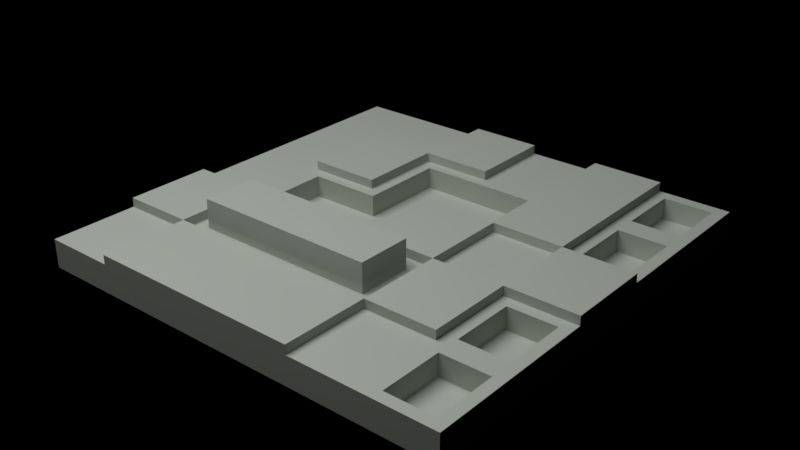 # Source: greeble_1.blend  (saved by Blender 2.80.75; exported with 4.5.12 LTS)
import bpy
from mathutils import Matrix  # noqa: F401  (used for matrix-valued properties, if any)

bpy.ops.wm.read_factory_settings(use_empty=True)
scene = bpy.context.scene
scene.name = 'Scene'

# ---- collections
col_object = bpy.data.collections.new('Object'); scene.collection.children.link(col_object)

# ---- materials (node trees are filled in below, after node groups)
mat_main_hull = bpy.data.materials.new('Main Hull')

# ---- material node trees
mat_main_hull.use_nodes = True; mat_main_hull.node_tree.nodes.clear()
_N = mat_main_hull.node_tree.nodes; _L = mat_main_hull.node_tree.links
n0 = _N.new('ShaderNodeOutputMaterial'); n0.name = 'Material Output'; n0.location = (300, 300)
n1 = _N.new('ShaderNodeBsdfPrincipled'); n1.name = 'Principled BSDF'; n1.location = (10, 300)
n1.distribution = 'GGX'
n1.subsurface_method = 'BURLEY'
n1.inputs[0].default_value = (0.524, 0.5705, 0.4984, 1.0)
n1.inputs[1].default_value = 0.2637
n1.inputs[2].default_value = 0.7527
n1.inputs[3].default_value = 1.45
n1.inputs[13].default_value = 0.5769
n1.inputs[27].default_value = (0.0, 0.0, 0.0, 1.0)
n1.inputs[28].default_value = 1.0
_L.new(n1.outputs[0], n0.inputs[0])
n0.is_active_output = True

# ---- world
world_world = bpy.data.worlds.new('World'); scene.world = world_world
world_world.color = (0.0, 0.0, 0.0)
world_world.use_sun_shadow = False
world_world.sun_shadow_jitter_overblur = 0.0
world_world.cycles.sampling_method = 'MANUAL'

# ---- lights
light_point = bpy.data.lights.new('Point', 'POINT')
light_point.transmission_factor = 0.0
light_point.shadow_soft_size = 0.25
light_point.shadow_maximum_resolution = 0.006
light_point.use_absolute_resolution = True

# ---- meshes
me_cube_001 = bpy.data.meshes.new('Cube.001')
me_cube_001.from_pydata([(-1.167, -1.0, 0.0), (-1.167, -1.0, 0.1306), (-1.167, 1.0, 0.0), (-1.167, 1.0, 0.1306), (0.8333, -1.0, 0.0), (0.8333, -1.0, 0.1306), (0.8333, 1.0, 0.0), (0.8333, 1.0, 0.1306), (0.5, 1.0, 0.0), (0.1667, 1.0, 0.0), (-0.1667, 1.0, 0.0), (-0.5, 1.0, 0.0), (-0.8333, 1.0, 0.0), (-0.8333, 1.0, 0.1306), (-0.5, 1.0, 0.1306), (-0.1667, 1.0, 0.1306), (0.1667, 1.0, 0.1306), (0.5, 1.0, 0.1306), (-0.8333, -1.0, 0.0), (-0.5, -1.0, 0.0), (-0.1667, -1.0, 0.0), (0.1667, -1.0, 0.0), (0.5, -1.0, 0.0), (0.5, -1.0, 0.1306), (0.1667, -1.0, 0.1306), (-0.1667, -1.0, 0.1306), (-0.5, -1.0, 0.1306), (-0.8333, -1.0, 0.1306), (-1.167, 0.6, 0.0), (-1.167, 0.2, 0.0), (-1.167, -0.2, 0.0), (-1.167, -0.6, 0.0), (-1.167, -0.6, 0.1306), (-1.167, -0.2, 0.1306), (-1.167, 0.2, 0.1306), (-1.167, 0.6, 0.1306), (0.8333, -0.6, 0.0), (0.8333, -0.2, 0.0), (0.8333, 0.2, 0.0), (0.8333, 0.6, 0.0), (0.8333, 0.6, 0.1306), (0.8333, 0.2, 0.1306), (0.8333, -0.2, 0.1306), (0.8333, -0.6, 0.1306), (0.5, 0.6, 0.1306), (0.5, 0.2, 0.1306), (0.5, -0.2, 0.1306), (0.5, -0.6, 0.1306), (0.1104, 0.5437, 0.1306), (0.1104, 0.2563, 0.1306), (0.09408, -0.2726, 0.1306), (0.09408, -0.5274, 0.1306), (-0.1667, 0.5437, 0.1306), (-0.1667, 0.2, 0.1306), (-0.223, -0.1437, 0.1306), (-0.1667, -0.5274, 0.1306), (-0.4437, 0.5437, 0.1306), (-0.4437, 0.1437, 0.1306), (-0.5, -0.2, 0.1306), (-0.5, -0.6, 0.1306), (-0.8333, 0.6, 0.1306), (-0.777, 0.1437, 0.1306), (-0.777, -0.1437, 0.1306), (-0.7607, -0.5274, 0.1306), (-0.8333, 0.6, 0.0), (-0.8333, 0.2, 0.0), (-0.8333, -0.2, 0.0), (-0.8333, -0.6, 0.0), (-0.5, 0.6, 0.0), (-0.5, 0.2, 0.0), (-0.5, -0.2, 0.0), (-0.5, -0.6, 0.0), (-0.1667, 0.6, 0.0), (-0.1667, 0.2, 0.0), (-0.1667, -0.2, 0.0), (-0.1667, -0.6, 0.0), (0.1667, 0.6, 0.0), (0.1667, 0.2, 0.0), (0.1667, -0.2, 0.0), (0.1667, -0.6, 0.0), (0.5, 0.6, 0.0), (0.5, 0.2, 0.0), (0.5, -0.2, 0.0), (0.5, -0.6, 0.0), (-0.5, 1.0, 0.1729), (-0.1667, 1.0, 0.1729), (0.1667, 1.0, 0.1729), (0.5, 1.0, 0.1729), (0.1667, -1.0, 0.1729), (-0.1667, -1.0, 0.1729), (-0.5, -1.0, 0.1729), (-0.8333, -1.0, 0.1729), (0.1667, -0.6, 0.1729), (-0.1667, -0.6, 0.1729), (-0.5, -0.6, 0.1729), (-0.8333, -0.6, 0.1729), (-1.167, -0.6, 0.1729), (-1.167, -0.2, 0.1729), (0.8333, 0.2, 0.1729), (0.8333, -0.2, 0.1729), (0.5, 0.6, 0.1729), (0.5, 0.2, 0.1729), (0.5, -0.2, 0.1729), (0.5, -0.6, 0.1729), (0.1667, 0.6, 0.1729), (0.1667, 0.2, 0.1729), (0.1667, -0.2, 0.1729), (-0.1667, 0.6, 0.1729), (-0.1667, 0.2, 0.1729), (-0.1667, -0.2, 0.1729), (-0.5, 0.6, 0.1729), (-0.5, 0.2, 0.1729), (-0.8333, 0.6, 0.1729), (-0.8333, 0.2, 0.1729), (-0.8333, -0.2, 0.1729), (0.1667, 0.6, 0.1306), (0.1667, 0.2, 0.1306), (-0.223, 0.2563, 0.1306), (-0.1667, -0.2726, 0.1306), (-0.5, 0.6, 0.1306), (-0.5, 0.2, 0.1306), (-0.8333, 0.2, 0.1306), (-0.7607, -0.2726, 0.1306), (-0.5, -0.1437, 0.1306), (-0.1667, 0.6, 0.1306), (-0.1667, 0.5437, 0.03061), (-0.223, 0.2563, 0.03061), (-0.4437, 0.1437, 0.03061), (-0.5, -0.1437, 0.03061), (0.1104, 0.5437, 0.03061), (0.1104, 0.2563, 0.03061), (-0.223, -0.1437, 0.03061), (-0.4437, 0.5437, 0.03061), (-0.777, 0.1437, 0.03061), (-0.777, -0.1437, 0.03061), (0.1667, -0.2, 0.1306), (0.1667, -0.6, 0.1306), (-0.8333, -0.2, 0.1306), (-0.8333, -0.6, 0.1306), (-0.5, -0.2726, 0.1306), (-0.5, -0.5274, 0.1306), (-0.1667, -0.2, 0.1306), (-0.1667, -0.6, 0.1306), (-0.1667, -0.2726, 0.2647), (-0.1667, -0.5274, 0.2647), (-0.5, -0.2726, 0.2647), (-0.5, -0.5274, 0.2647), (0.09408, -0.2726, 0.2647), (0.09408, -0.5274, 0.2647), (-0.7607, -0.2726, 0.2647), (-0.7607, -0.5274, 0.2647), (0.779, -0.6544, 0.1306), (0.5544, -0.6544, 0.1306), (0.5544, -0.9456, 0.1306), (0.779, -0.9456, 0.1306), (0.779, 0.9456, 0.1306), (0.5544, 0.9456, 0.1306), (0.5544, 0.6544, 0.1306), (0.779, 0.6544, 0.1306), (0.779, 0.5456, 0.1306), (0.5544, 0.5456, 0.1306), (0.5544, 0.2544, 0.1306), (0.779, 0.2544, 0.1306), (0.779, -0.2544, 0.1306), (0.5544, -0.2544, 0.1306), (0.5544, -0.5456, 0.1306), (0.779, -0.5456, 0.1306), (0.5544, -0.6544, 0.03061), (0.779, -0.6544, 0.03061), (0.779, -0.9456, 0.03061), (0.5544, -0.9456, 0.03061), (0.5544, 0.9456, 0.03061), (0.779, 0.9456, 0.03061), (0.779, 0.6544, 0.03061), (0.5544, 0.6544, 0.03061), (0.5544, 0.5456, 0.03061), (0.779, 0.5456, 0.03061), (0.779, 0.2544, 0.03061), (0.5544, 0.2544, 0.03061), (0.5544, -0.2544, 0.03061), (0.779, -0.2544, 0.03061), (0.779, -0.5456, 0.03061), (0.5544, -0.5456, 0.03061)], [], [(28, 35, 3, 2), (8, 17, 7, 6), (36, 43, 5, 4), (18, 27, 1, 0), (83, 36, 4, 22), (138, 32, 1, 27), (154, 151, 168, 169), (47, 136, 24, 23), (17, 16, 86, 87), (119, 60, 112, 110), (135, 116, 105, 106), (31, 67, 18, 0), (67, 71, 19, 18), (71, 75, 20, 19), (75, 79, 21, 20), (79, 83, 22, 21), (4, 5, 23, 22), (22, 23, 24, 21), (21, 24, 25, 20), (20, 25, 26, 19), (19, 26, 27, 18), (2, 3, 13, 12), (12, 13, 14, 11), (11, 14, 15, 10), (10, 15, 16, 9), (9, 16, 17, 8), (9, 8, 80, 76), (76, 80, 81, 77), (77, 81, 82, 78), (78, 82, 83, 79), (10, 9, 76, 72), (72, 76, 77, 73), (73, 77, 78, 74), (74, 78, 79, 75), (11, 10, 72, 68), (68, 72, 73, 69), (69, 73, 74, 70), (70, 74, 75, 71), (12, 11, 68, 64), (64, 68, 69, 65), (65, 69, 70, 66), (66, 70, 71, 67), (2, 12, 64, 28), (28, 64, 65, 29), (29, 65, 66, 30), (30, 66, 67, 31), (14, 13, 60, 119), (116, 45, 101, 105), (54, 117, 126, 131), (139, 122, 149, 145), (138, 137, 114, 95), (57, 61, 133, 127), (123, 54, 131, 128), (118, 139, 145, 143), (16, 15, 124, 115), (49, 48, 129, 130), (24, 136, 92, 88), (50, 118, 143, 147), (115, 116, 105, 104), (15, 14, 84, 85), (45, 116, 135, 46), (16, 115, 104, 86), (155, 156, 171, 172), (151, 152, 167, 168), (136, 142, 93, 92), (165, 166, 181, 182), (13, 3, 35, 60), (60, 35, 34, 121), (121, 34, 33, 137), (60, 121, 113, 112), (8, 6, 39, 80), (80, 39, 38, 81), (81, 38, 37, 82), (82, 37, 36, 83), (6, 7, 40, 39), (39, 40, 41, 38), (38, 41, 42, 37), (37, 42, 43, 36), (0, 1, 32, 31), (31, 32, 33, 30), (30, 33, 34, 29), (29, 34, 35, 28), (92, 93, 89, 88), (93, 94, 90, 89), (94, 95, 91, 90), (110, 112, 113, 111), (85, 84, 110, 107), (105, 108, 109, 106), (87, 86, 104, 100), (100, 104, 105, 101), (102, 106, 92, 103), (98, 101, 102, 99), (114, 97, 96, 95), (46, 135, 106, 102), (135, 136, 92, 106), (121, 120, 111, 113), (136, 47, 103, 92), (124, 15, 85, 107), (138, 27, 91, 95), (59, 138, 95, 94), (41, 45, 101, 98), (53, 141, 109, 108), (119, 124, 107, 110), (46, 42, 99, 102), (42, 41, 98, 99), (14, 119, 110, 84), (120, 119, 110, 111), (142, 59, 94, 93), (44, 17, 87, 100), (45, 44, 100, 101), (25, 24, 88, 89), (137, 33, 97, 114), (116, 53, 108, 105), (45, 46, 102, 101), (26, 25, 89, 90), (33, 32, 96, 97), (32, 138, 95, 96), (141, 135, 106, 109), (47, 46, 102, 103), (27, 26, 90, 91), (48, 49, 116, 115), (117, 54, 141, 53), (57, 56, 119, 120), (62, 61, 121, 137), (61, 57, 120, 121), (123, 62, 137, 58), (56, 52, 124, 119), (54, 123, 58, 141), (52, 48, 115, 124), (49, 117, 53, 116), (127, 133, 134, 128), (125, 132, 127, 126), (126, 127, 128, 131), (129, 125, 126, 130), (48, 52, 125, 129), (62, 123, 128, 134), (56, 57, 127, 132), (117, 49, 130, 126), (52, 56, 132, 125), (61, 62, 134, 133), (50, 51, 136, 135), (63, 122, 137, 138), (122, 139, 58, 137), (140, 63, 138, 59), (139, 118, 141, 58), (55, 140, 59, 142), (118, 50, 135, 141), (51, 55, 142, 136), (145, 149, 150, 146), (143, 145, 146, 144), (147, 143, 144, 148), (51, 50, 147, 148), (55, 51, 148, 144), (140, 55, 144, 146), (63, 140, 146, 150), (122, 63, 150, 149), (43, 47, 152, 151), (47, 23, 153, 152), (23, 5, 154, 153), (5, 43, 151, 154), (7, 17, 156, 155), (17, 44, 157, 156), (44, 40, 158, 157), (40, 7, 155, 158), (40, 44, 160, 159), (44, 45, 161, 160), (45, 41, 162, 161), (41, 40, 159, 162), (42, 46, 164, 163), (46, 47, 165, 164), (47, 43, 166, 165), (43, 42, 163, 166), (168, 167, 170, 169), (172, 171, 174, 173), (176, 175, 178, 177), (180, 179, 182, 181), (159, 160, 175, 176), (158, 155, 172, 173), (163, 164, 179, 180), (152, 153, 170, 167), (162, 159, 176, 177), (156, 157, 174, 171), (166, 163, 180, 181), (153, 154, 169, 170), (160, 161, 178, 175), (157, 158, 173, 174), (164, 165, 182, 179), (161, 162, 177, 178)])
_uv = me_cube_001.uv_layers.new(name='UVMap')
_uv.uv.foreach_set('vector', [0.375, 0.2, 0.625, 0.2, 0.625, 0.25, 0.375, 0.25, 0.375, 0.4583, 0.625, 0.4583, 0.625, 0.5, 0.375, 0.5, 0.375, 0.7, 0.625, 0.7, 0.625, 0.75, 0.375, 0.75, 0.375, 0.9583, 0.625, 0.9583, 0.625, 1.0, 0.375, 1.0, 0.3333, 0.7, 0.375, 0.7, 0.375, 0.75, 0.3333, 0.75, 0.8333, 0.7, 0.875, 0.7, 0.875, 0.75, 0.8333, 0.75, 0.6318, 0.7432, 0.6318, 0.7068, 0.6318, 0.7068, 0.6318, 0.7432, 0.6667, 0.7, 0.7083, 0.7, 0.7083, 0.75, 0.6667, 0.75, 0.625, 0.4583, 0.625, 0.4167, 0.625, 0.4167, 0.625, 0.4583, 0.7917, 0.55, 0.8333, 0.55, 0.8333, 0.55, 0.7917, 0.55, 0.7083, 0.65, 0.7083, 0.6, 0.7083, 0.6, 0.7083, 0.65, 0.125, 0.7, 0.1667, 0.7, 0.1667, 0.75, 0.125, 0.75, 0.1667, 0.7, 0.2083, 0.7, 0.2083, 0.75, 0.1667, 0.75, 0.2083, 0.7, 0.25, 0.7, 0.25, 0.75, 0.2083, 0.75, 0.25, 0.7, 0.2917, 0.7, 0.2917, 0.75, 0.25, 0.75, 0.2917, 0.7, 0.3333, 0.7, 0.3333, 0.75, 0.2917, 0.75, 0.375, 0.75, 0.625, 0.75, 0.625, 0.7917, 0.375, 0.7917, 0.375, 0.7917, 0.625, 0.7917, 0.625, 0.8333, 0.375, 0.8333, 0.375, 0.8333, 0.625, 0.8333, 0.625, 0.875, 0.375, 0.875, 0.375, 0.875, 0.625, 0.875, 0.625, 0.9167, 0.375, 0.9167, 0.375, 0.9167, 0.625, 0.9167, 0.625, 0.9583, 0.375, 0.9583, 0.375, 0.25, 0.625, 0.25, 0.625, 0.2917, 0.375, 0.2917, 0.375, 0.2917, 0.625, 0.2917, 0.625, 0.3333, 0.375, 0.3333, 0.375, 0.3333, 0.625, 0.3333, 0.625, 0.375, 0.375, 0.375, 0.375, 0.375, 0.625, 0.375, 0.625, 0.4167, 0.375, 0.4167, 0.375, 0.4167, 0.625, 0.4167, 0.625, 0.4583, 0.375, 0.4583, 0.2917, 0.5, 0.3333, 0.5, 0.3333, 0.55, 0.2917, 0.55, 0.2917, 0.55, 0.3333, 0.55, 0.3333, 0.6, 0.2917, 0.6, 0.2917, 0.6, 0.3333, 0.6, 0.3333, 0.65, 0.2917, 0.65, 0.2917, 0.65, 0.3333, 0.65, 0.3333, 0.7, 0.2917, 0.7, 0.25, 0.5, 0.2917, 0.5, 0.2917, 0.55, 0.25, 0.55, 0.25, 0.55, 0.2917, 0.55, 0.2917, 0.6, 0.25, 0.6, 0.25, 0.6, 0.2917, 0.6, 0.2917, 0.65, 0.25, 0.65, 0.25, 0.65, 0.2917, 0.65, 0.2917, 0.7, 0.25, 0.7, 0.2083, 0.5, 0.25, 0.5, 0.25, 0.55, 0.2083, 0.55, 0.2083, 0.55, 0.25, 0.55, 0.25, 0.6, 0.2083, 0.6, 0.2083, 0.6, 0.25, 0.6, 0.25, 0.65, 0.2083, 0.65, 0.2083, 0.65, 0.25, 0.65, 0.25, 0.7, 0.2083, 0.7, 0.1667, 0.5, 0.2083, 0.5, 0.2083, 0.55, 0.1667, 0.55, 0.1667, 0.55, 0.2083, 0.55, 0.2083, 0.6, 0.1667, 0.6, 0.1667, 0.6, 0.2083, 0.6, 0.2083, 0.65, 0.1667, 0.65, 0.1667, 0.65, 0.2083, 0.65, 0.2083, 0.7, 0.1667, 0.7, 0.125, 0.5, 0.1667, 0.5, 0.1667, 0.55, 0.125, 0.55, 0.125, 0.55, 0.1667, 0.55, 0.1667, 0.6, 0.125, 0.6, 0.125, 0.6, 0.1667, 0.6, 0.1667, 0.65, 0.125, 0.65, 0.125, 0.65, 0.1667, 0.65, 0.1667, 0.7, 0.125, 0.7, 0.7917, 0.5, 0.8333, 0.5, 0.8333, 0.55, 0.7917, 0.55, 0.7083, 0.6, 0.6667, 0.6, 0.6667, 0.6, 0.7083, 0.6, 0.757, 0.643, 0.757, 0.593, 0.757, 0.593, 0.757, 0.643, 0.7917, 0.6591, 0.8243, 0.6591, 0.8243, 0.6591, 0.7917, 0.6591, 0.8333, 0.7, 0.8333, 0.65, 0.8333, 0.65, 0.8333, 0.7, 0.7846, 0.607, 0.8263, 0.607, 0.8263, 0.607, 0.7846, 0.607, 0.7917, 0.643, 0.757, 0.643, 0.757, 0.643, 0.7917, 0.643, 0.75, 0.6591, 0.7917, 0.6591, 0.7917, 0.6591, 0.75, 0.6591, 0.7083, 0.5, 0.75, 0.5, 0.75, 0.55, 0.7083, 0.55, 0.7154, 0.593, 0.7154, 0.557, 0.7154, 0.557, 0.7154, 0.593, 0.7083, 0.75, 0.7083, 0.7, 0.7083, 0.7, 0.7083, 0.75, 0.7174, 0.6591, 0.75, 0.6591, 0.75, 0.6591, 0.7174, 0.6591, 0.7083, 0.55, 0.7083, 0.6, 0.7083, 0.6, 0.7083, 0.55, 0.625, 0.375, 0.625, 0.3333, 0.625, 0.3333, 0.625, 0.375, 0.6667, 0.6, 0.7083, 0.6, 0.7083, 0.65, 0.6667, 0.65, 0.7083, 0.5, 0.7083, 0.55, 0.7083, 0.55, 0.7083, 0.5, 0.6318, 0.5068, 0.6599, 0.5068, 0.6599, 0.5068, 0.6318, 0.5068, 0.6318, 0.7068, 0.6599, 0.7068, 0.6599, 0.7068, 0.6318, 0.7068, 0.7083, 0.7, 0.75, 0.7, 0.75, 0.7, 0.7083, 0.7, 0.6599, 0.6932, 0.6318, 0.6932, 0.6318, 0.6932, 0.6599, 0.6932, 0.8333, 0.5, 0.875, 0.5, 0.875, 0.55, 0.8333, 0.55, 0.8333, 0.55, 0.875, 0.55, 0.875, 0.6, 0.8333, 0.6, 0.8333, 0.6, 0.875, 0.6, 0.875, 0.65, 0.8333, 0.65, 0.8333, 0.55, 0.8333, 0.6, 0.8333, 0.6, 0.8333, 0.55, 0.3333, 0.5, 0.375, 0.5, 0.375, 0.55, 0.3333, 0.55, 0.3333, 0.55, 0.375, 0.55, 0.375, 0.6, 0.3333, 0.6, 0.3333, 0.6, 0.375, 0.6, 0.375, 0.65, 0.3333, 0.65, 0.3333, 0.65, 0.375, 0.65, 0.375, 0.7, 0.3333, 0.7, 0.375, 0.5, 0.625, 0.5, 0.625, 0.55, 0.375, 0.55, 0.375, 0.55, 0.625, 0.55, 0.625, 0.6, 0.375, 0.6, 0.375, 0.6, 0.625, 0.6, 0.625, 0.65, 0.375, 0.65, 0.375, 0.65, 0.625, 0.65, 0.625, 0.7, 0.375, 0.7, 0.375, 0.0, 0.625, 0.0, 0.625, 0.05, 0.375, 0.05, 0.375, 0.05, 0.625, 0.05, 0.625, 0.1, 0.375, 0.1, 0.375, 0.1, 0.625, 0.1, 0.625, 0.15, 0.375, 0.15, 0.375, 0.15, 0.625, 0.15, 0.625, 0.2, 0.375, 0.2, 0.7083, 0.7, 0.75, 0.7, 0.75, 0.75, 0.7083, 0.75, 0.75, 0.7, 0.7917, 0.7, 0.7917, 0.75, 0.75, 0.75, 0.7917, 0.7, 0.8333, 0.7, 0.8333, 0.75, 0.7917, 0.75, 0.7917, 0.55, 0.8333, 0.55, 0.8333, 0.6, 0.7917, 0.6, 0.75, 0.5, 0.7917, 0.5, 0.7917, 0.55, 0.75, 0.55, 0.7083, 0.6, 0.75, 0.6, 0.75, 0.65, 0.7083, 0.65, 0.6667, 0.5, 0.7083, 0.5, 0.7083, 0.55, 0.6667, 0.55, 0.6667, 0.55, 0.7083, 0.55, 0.7083, 0.6, 0.6667, 0.6, 0.6667, 0.65, 0.7083, 0.65, 0.7083, 0.7, 0.6667, 0.7, 0.625, 0.6, 0.6667, 0.6, 0.6667, 0.65, 0.625, 0.65, 0.8333, 0.65, 0.875, 0.65, 0.875, 0.7, 0.8333, 0.7, 0.6667, 0.65, 0.7083, 0.65, 0.7083, 0.65, 0.6667, 0.65, 0.7083, 0.65, 0.7083, 0.7, 0.7083, 0.7, 0.7083, 0.65, 0.8333, 0.6, 0.7917, 0.6, 0.7917, 0.6, 0.8333, 0.6, 0.7083, 0.7, 0.6667, 0.7, 0.6667, 0.7, 0.7083, 0.7, 0.75, 0.55, 0.75, 0.5, 0.75, 0.5, 0.75, 0.55, 0.8333, 0.7, 0.8333, 0.75, 0.8333, 0.75, 0.8333, 0.7, 0.7917, 0.7, 0.8333, 0.7, 0.8333, 0.7, 0.7917, 0.7, 0.625, 0.6, 0.6667, 0.6, 0.6667, 0.6, 0.625, 0.6, 0.75, 0.6, 0.75, 0.65, 0.75, 0.65, 0.75, 0.6, 0.7917, 0.55, 0.75, 0.55, 0.75, 0.55, 0.7917, 0.55, 0.6667, 0.65, 0.625, 0.65, 0.625, 0.65, 0.6667, 0.65, 0.625, 0.65, 0.625, 0.6, 0.625, 0.6, 0.625, 0.65, 0.7917, 0.5, 0.7917, 0.55, 0.7917, 0.55, 0.7917, 0.5, 0.7917, 0.6, 0.7917, 0.55, 0.7917, 0.55, 0.7917, 0.6, 0.75, 0.7, 0.7917, 0.7, 0.7917, 0.7, 0.75, 0.7, 0.6667, 0.55, 0.6667, 0.5, 0.6667, 0.5, 0.6667, 0.55, 0.6667, 0.6, 0.6667, 0.55, 0.6667, 0.55, 0.6667, 0.6, 0.625, 0.875, 0.625, 0.8333, 0.625, 0.8333, 0.625, 0.875, 0.8333, 0.65, 0.875, 0.65, 0.875, 0.65, 0.8333, 0.65, 0.7083, 0.6, 0.75, 0.6, 0.75, 0.6, 0.7083, 0.6, 0.6667, 0.6, 0.6667, 0.65, 0.6667, 0.65, 0.6667, 0.6, 0.625, 0.9167, 0.625, 0.875, 0.625, 0.875, 0.625, 0.9167, 0.625, 0.1, 0.625, 0.05, 0.625, 0.05, 0.625, 0.1, 0.875, 0.7, 0.8333, 0.7, 0.8333, 0.7, 0.875, 0.7, 0.75, 0.65, 0.7083, 0.65, 0.7083, 0.65, 0.75, 0.65, 0.6667, 0.7, 0.6667, 0.65, 0.6667, 0.65, 0.6667, 0.7, 0.625, 0.9583, 0.625, 0.9167, 0.625, 0.9167, 0.625, 0.9583, 0.7154, 0.557, 0.7154, 0.593, 0.7083, 0.6, 0.7083, 0.55, 0.757, 0.593, 0.757, 0.643, 0.75, 0.65, 0.75, 0.6, 0.7846, 0.607, 0.7846, 0.557, 0.7917, 0.55, 0.7917, 0.6, 0.8263, 0.643, 0.8263, 0.607, 0.8333, 0.6, 0.8333, 0.65, 0.8263, 0.607, 0.7846, 0.607, 0.7917, 0.6, 0.8333, 0.6, 0.7917, 0.643, 0.8263, 0.643, 0.8333, 0.65, 0.7917, 0.65, 0.7846, 0.557, 0.75, 0.557, 0.75, 0.55, 0.7917, 0.55, 0.757, 0.643, 0.7917, 0.643, 0.7917, 0.65, 0.75, 0.65, 0.75, 0.557, 0.7154, 0.557, 0.7083, 0.55, 0.75, 0.55, 0.7154, 0.593, 0.757, 0.593, 0.75, 0.6, 0.7083, 0.6, 0.7846, 0.607, 0.8263, 0.607, 0.8263, 0.643, 0.7917, 0.643, 0.75, 0.557, 0.7846, 0.557, 0.7846, 0.607, 0.757, 0.593, 0.757, 0.593, 0.7846, 0.607, 0.7917, 0.643, 0.757, 0.643, 0.7154, 0.557, 0.75, 0.557, 0.757, 0.593, 0.7154, 0.593, 0.7154, 0.557, 0.75, 0.557, 0.75, 0.557, 0.7154, 0.557, 0.8263, 0.643, 0.7917, 0.643, 0.7917, 0.643, 0.8263, 0.643, 0.7846, 0.557, 0.7846, 0.607, 0.7846, 0.607, 0.7846, 0.557, 0.757, 0.593, 0.7154, 0.593, 0.7154, 0.593, 0.757, 0.593, 0.75, 0.557, 0.7846, 0.557, 0.7846, 0.557, 0.75, 0.557, 0.8263, 0.607, 0.8263, 0.643, 0.8263, 0.643, 0.8263, 0.607, 0.7174, 0.6591, 0.7174, 0.6909, 0.7083, 0.7, 0.7083, 0.65, 0.8243, 0.6909, 0.8243, 0.6591, 0.8333, 0.65, 0.8333, 0.7, 0.8243, 0.6591, 0.7917, 0.6591, 0.7917, 0.65, 0.8333, 0.65, 0.7917, 0.6909, 0.8243, 0.6909, 0.8333, 0.7, 0.7917, 0.7, 0.7917, 0.6591, 0.75, 0.6591, 0.75, 0.65, 0.7917, 0.65, 0.75, 0.6909, 0.7917, 0.6909, 0.7917, 0.7, 0.75, 0.7, 0.75, 0.6591, 0.7174, 0.6591, 0.7083, 0.65, 0.75, 0.65, 0.7174, 0.6909, 0.75, 0.6909, 0.75, 0.7, 0.7083, 0.7, 0.7917, 0.6591, 0.8243, 0.6591, 0.8243, 0.6909, 0.7917, 0.6909, 0.75, 0.6591, 0.7917, 0.6591, 0.7917, 0.6909, 0.75, 0.6909, 0.7174, 0.6591, 0.75, 0.6591, 0.75, 0.6909, 0.7174, 0.6909, 0.7174, 0.6909, 0.7174, 0.6591, 0.7174, 0.6591, 0.7174, 0.6909, 0.75, 0.6909, 0.7174, 0.6909, 0.7174, 0.6909, 0.75, 0.6909, 0.7917, 0.6909, 0.75, 0.6909, 0.75, 0.6909, 0.7917, 0.6909, 0.8243, 0.6909, 0.7917, 0.6909, 0.7917, 0.6909, 0.8243, 0.6909, 0.8243, 0.6591, 0.8243, 0.6909, 0.8243, 0.6909, 0.8243, 0.6591, 0.625, 0.7, 0.6667, 0.7, 0.6599, 0.7068, 0.6318, 0.7068, 0.6667, 0.7, 0.6667, 0.75, 0.6599, 0.7432, 0.6599, 0.7068, 0.6667, 0.75, 0.625, 0.75, 0.6318, 0.7432, 0.6599, 0.7432, 0.625, 0.75, 0.625, 0.7, 0.6318, 0.7068, 0.6318, 0.7432, 0.625, 0.5, 0.6667, 0.5, 0.6599, 0.5068, 0.6318, 0.5068, 0.6667, 0.5, 0.6667, 0.55, 0.6599, 0.5432, 0.6599, 0.5068, 0.6667, 0.55, 0.625, 0.55, 0.6318, 0.5432, 0.6599, 0.5432, 0.625, 0.55, 0.625, 0.5, 0.6318, 0.5068, 0.6318, 0.5432, 0.625, 0.55, 0.6667, 0.55, 0.6599, 0.5568, 0.6318, 0.5568, 0.6667, 0.55, 0.6667, 0.6, 0.6599, 0.5932, 0.6599, 0.5568, 0.6667, 0.6, 0.625, 0.6, 0.6318, 0.5932, 0.6599, 0.5932, 0.625, 0.6, 0.625, 0.55, 0.6318, 0.5568, 0.6318, 0.5932, 0.625, 0.65, 0.6667, 0.65, 0.6599, 0.6568, 0.6318, 0.6568, 0.6667, 0.65, 0.6667, 0.7, 0.6599, 0.6932, 0.6599, 0.6568, 0.6667, 0.7, 0.625, 0.7, 0.6318, 0.6932, 0.6599, 0.6932, 0.625, 0.7, 0.625, 0.65, 0.6318, 0.6568, 0.6318, 0.6932, 0.6318, 0.7068, 0.6599, 0.7068, 0.6599, 0.7432, 0.6318, 0.7432, 0.6318, 0.5068, 0.6599, 0.5068, 0.6599, 0.5432, 0.6318, 0.5432, 0.6318, 0.5568, 0.6599, 0.5568, 0.6599, 0.5932, 0.6318, 0.5932, 0.6318, 0.6568, 0.6599, 0.6568, 0.6599, 0.6932, 0.6318, 0.6932, 0.6318, 0.5568, 0.6599, 0.5568, 0.6599, 0.5568, 0.6318, 0.5568, 0.6318, 0.5432, 0.6318, 0.5068, 0.6318, 0.5068, 0.6318, 0.5432, 0.6318, 0.6568, 0.6599, 0.6568, 0.6599, 0.6568, 0.6318, 0.6568, 0.6599, 0.7068, 0.6599, 0.7432, 0.6599, 0.7432, 0.6599, 0.7068, 0.6318, 0.5932, 0.6318, 0.5568, 0.6318, 0.5568, 0.6318, 0.5932, 0.6599, 0.5068, 0.6599, 0.5432, 0.6599, 0.5432, 0.6599, 0.5068, 0.6318, 0.6932, 0.6318, 0.6568, 0.6318, 0.6568, 0.6318, 0.6932, 0.6599, 0.7432, 0.6318, 0.7432, 0.6318, 0.7432, 0.6599, 0.7432, 0.6599, 0.5568, 0.6599, 0.5932, 0.6599, 0.5932, 0.6599, 0.5568, 0.6599, 0.5432, 0.6318, 0.5432, 0.6318, 0.5432, 0.6599, 0.5432, 0.6599, 0.6568, 0.6599, 0.6932, 0.6599, 0.6932, 0.6599, 0.6568, 0.6599, 0.5932, 0.6318, 0.5932, 0.6318, 0.5932, 0.6599, 0.5932])
me_cube_001.materials.append(mat_main_hull)
me_cube_001.use_remesh_preserve_volume = False
me_cube_001.use_remesh_preserve_attributes = False
me_cube_001.use_mirror_vertex_groups = False
me_cube_001.update()

# ---- objects
ob_point = bpy.data.objects.new('Point', light_point)
ob_cube_001 = bpy.data.objects.new('Cube.001', me_cube_001)

# ---- transforms, parenting, visibility, modifiers, constraints
ob_point.location = (-0.1118, -0.1184, 0.5523)
ob_point.lineart.crease_threshold = 0.0
ob_cube_001.location = (0.008348, 0.03118, 0.01008)
ob_cube_001.rotation_euler = (-0.005847, -0.007085, -0.004266)
ob_cube_001.scale = (0.0999, 0.0999, 0.0999)
ob_cube_001.lineart.crease_threshold = 0.0

# ---- collection membership
scene.collection.objects.link(ob_point)
col_object.objects.link(ob_cube_001)

# ---- scene / render settings (as saved in the file)
scene.frame_start = 1; scene.frame_end = 1; scene.frame_set(1)
scene.render.engine = 'CYCLES'
scene.render.resolution_x = 1280
scene.render.resolution_y = 720
scene.render.dither_intensity = 0.0
scene.render.film_transparent = True
scene.cycles.use_denoising = False
scene.cycles.samples = 256
scene.cycles.sampling_pattern = 'TABULATED_SOBOL'
scene.cycles.use_adaptive_sampling = False
scene.cycles.use_light_tree = False
scene.cycles.blur_glossy = 0.0
scene.cycles.sample_clamp_indirect = 0.0
scene.eevee.taa_render_samples = 200
scene.view_settings.view_transform = 'Standard'
scene.unit_settings.scale_length = 0.001
bpy.context.view_layer.update()

# ---- added for rendering (the .blend has no active camera): camera
cam_auto = bpy.data.cameras.new('AutoCamera')
cam_auto.lens = 50.0
cam_auto.sensor_width = 36.0
cam_auto.clip_end = 1000.0
ob_auto_camera = bpy.data.objects.new('AutoCamera', cam_auto)
scene.collection.objects.link(ob_auto_camera)
ob_auto_camera.location = (0.255732, -0.285622, 0.234479)
ob_auto_camera.rotation_euler = (1.09748, -7.21219e-08, 0.694738)
scene.camera = ob_auto_camera
bpy.context.view_layer.update()
